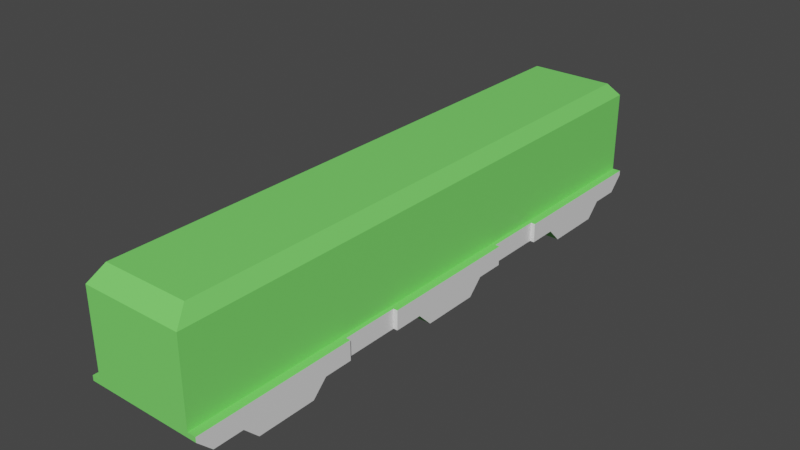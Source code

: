 # Source: train.blend  (saved by Blender 3.6.13; exported with 4.5.12 LTS)
import bpy
from mathutils import Matrix  # noqa: F401  (used for matrix-valued properties, if any)

bpy.ops.wm.read_factory_settings(use_empty=True)
scene = bpy.context.scene
scene.name = 'Scene'

# ---- collections
col_collection = bpy.data.collections.new('Collection'); scene.collection.children.link(col_collection)

# ---- materials (node trees are filled in below, after node groups)
mat_material = bpy.data.materials.new('Material')
mat_material.alpha_threshold = 0.0
mat_material.use_transparent_shadow = False
mat_material.roughness = 0.5
mat_material.line_color = (0.0, 0.0, 0.0, 1.0)
mat_material_001 = bpy.data.materials.new('Material.001')
mat_material_001.use_transparent_shadow = False
mat_material_002 = bpy.data.materials.new('Material.002')
mat_material_002.use_transparent_shadow = False
mat_material_003 = bpy.data.materials.new('Material.003')
mat_material_003.use_transparent_shadow = False

# ---- material node trees
mat_material.use_nodes = True; mat_material.node_tree.nodes.clear()
_N = mat_material.node_tree.nodes; _L = mat_material.node_tree.links
n0 = _N.new('ShaderNodeOutputMaterial'); n0.name = 'Material Output'; n0.location = (300, 300)
n1 = _N.new('ShaderNodeBsdfPrincipled'); n1.name = 'Principled BSDF'; n1.location = (10, 300)
n1.distribution = 'GGX'
n1.subsurface_method = 'RANDOM_WALK_SKIN'
n1.inputs[0].default_value = (0.198, 0.8, 0.1419, 1.0)
n1.inputs[3].default_value = 1.45
n1.inputs[27].default_value = (0.0, 0.0, 0.0, 1.0)
n1.inputs[28].default_value = 1.0
_L.new(n1.outputs[0], n0.inputs[0])
n0.is_active_output = True
mat_material_001.use_nodes = True; mat_material_001.node_tree.nodes.clear()
_N = mat_material_001.node_tree.nodes; _L = mat_material_001.node_tree.links
n0 = _N.new('ShaderNodeBsdfPrincipled'); n0.name = 'Principled BSDF'; n0.location = (10, 300)
n0.distribution = 'GGX'
n0.subsurface_method = 'RANDOM_WALK_SKIN'
n0.inputs[0].default_value = (0.8, 0.2046, 0.4406, 1.0)
n0.inputs[3].default_value = 1.45
n0.inputs[27].default_value = (0.0, 0.0, 0.0, 1.0)
n0.inputs[28].default_value = 1.0
n1 = _N.new('ShaderNodeOutputMaterial'); n1.name = 'Material Output'; n1.location = (300, 300)
_L.new(n0.outputs[0], n1.inputs[0])
n1.is_active_output = True
mat_material_002.use_nodes = True; mat_material_002.node_tree.nodes.clear()
_N = mat_material_002.node_tree.nodes; _L = mat_material_002.node_tree.links
n0 = _N.new('ShaderNodeBsdfPrincipled'); n0.name = 'Principled BSDF'; n0.location = (10, 300)
n0.distribution = 'GGX'
n0.subsurface_method = 'RANDOM_WALK_SKIN'
n0.inputs[3].default_value = 1.45
n0.inputs[27].default_value = (0.0, 0.0, 0.0, 1.0)
n0.inputs[28].default_value = 1.0
n1 = _N.new('ShaderNodeOutputMaterial'); n1.name = 'Material Output'; n1.location = (300, 300)
_L.new(n0.outputs[0], n1.inputs[0])
n1.is_active_output = True
mat_material_003.use_nodes = True; mat_material_003.node_tree.nodes.clear()
_N = mat_material_003.node_tree.nodes; _L = mat_material_003.node_tree.links
n0 = _N.new('ShaderNodeBsdfPrincipled'); n0.name = 'Principled BSDF'; n0.location = (10, 300)
n0.distribution = 'GGX'
n0.subsurface_method = 'RANDOM_WALK_SKIN'
n0.inputs[3].default_value = 1.45
n0.inputs[27].default_value = (0.0, 0.0, 0.0, 1.0)
n0.inputs[28].default_value = 1.0
n1 = _N.new('ShaderNodeOutputMaterial'); n1.name = 'Material Output'; n1.location = (300, 300)
_L.new(n0.outputs[0], n1.inputs[0])
n1.is_active_output = True

# ---- world
world_world = bpy.data.worlds.new('World'); scene.world = world_world
world_world.use_nodes = True; world_world.node_tree.nodes.clear()
_N = world_world.node_tree.nodes; _L = world_world.node_tree.links
n0 = _N.new('ShaderNodeOutputWorld'); n0.name = 'World Output'; n0.location = (300, 300)
n1 = _N.new('ShaderNodeBackground'); n1.name = 'Background'; n1.location = (10, 300)
n1.inputs[0].default_value = (0.05088, 0.05088, 0.05088, 1.0)
_L.new(n1.outputs[0], n0.inputs[0])
n0.is_active_output = True
world_world.color = (0.05088, 0.05088, 0.05088)
world_world.use_sun_shadow = False
world_world.sun_shadow_jitter_overblur = 0.0

# ---- meshes
me_vert = bpy.data.meshes.new('Vert')
me_vert.from_pydata([(0.0, 0.0, 0.0), (0.0, 2.0, 0.0), (0.0, 3.0, 1.0), (0.0, 11.0, 1.0), (0.0, 12.0, 0.0), (0.0, 16.0, 0.0), (0.0, 17.0, 1.0), (0.0, 19.0, 1.0), (0.0, 20.0, 2.0), (0.0, 20.0, 8.0), (0.0, 19.0, 9.0), (0.0, -2.0, 0.0), (0.0, -3.0, 1.0), (0.0, -11.0, 1.0), (0.0, -12.0, 0.0), (0.0, -16.0, 0.0), (0.0, -17.0, 1.0), (0.0, -19.0, 1.0), (0.0, -20.0, 2.0), (0.0, -20.0, 8.0), (0.0, -19.0, 9.0), (4.0, 0.0, 0.0), (4.0, 2.0, 0.0), (4.0, 3.0, 1.0), (4.0, 11.0, 1.0), (4.0, 12.0, 0.0), (4.0, 16.0, 0.0), (4.0, 17.0, 1.0), (4.0, 19.0, 1.0), (4.0, 20.0, 2.0), (4.0, -2.0, 0.0), (4.0, -3.0, 1.0), (4.0, -11.0, 1.0), (4.0, -12.0, 0.0), (4.0, -16.0, 0.0), (4.0, -17.0, 1.0), (4.0, -19.0, 1.0), (4.0, -20.0, 2.0), (3.415, -20.0, 8.0), (3.415, -20.0, 2.34), (4.0, -20.0, 2.34), (2.915, -19.0, 9.0), (2.915, 19.0, 9.0), (3.415, 20.0, 8.0), (3.415, 20.0, 2.34), (4.0, 20.0, 2.34), (0.8127, -2.316, 0.3164), (0.8127, -2.0, 0.0), (2.878, -2.316, 0.3164), (2.878, -2.0, 0.0), (2.878, 16.0, 0.0), (0.8127, 16.0, 0.0), (0.8127, 12.0, 0.0), (2.878, 12.0, 0.0), (0.8127, 16.32, 0.3164), (2.878, 16.32, 0.3164), (0.8127, -12.0, 0.0), (0.8127, -11.68, 0.3164), (2.878, -12.0, 0.0), (2.878, -11.68, 0.3164), (2.878, -16.0, 0.0), (0.8127, -16.0, 0.0), (2.878, 2.0, 0.0), (0.8127, 2.0, 0.0), (0.8127, 0.0, 0.0), (2.878, 0.0, 0.0), (0.8127, -16.32, 0.3164), (2.878, -16.32, 0.3164), (0.8127, 2.316, 0.3164), (2.878, 2.316, 0.3164), (0.8127, 11.68, 0.3164), (2.878, 11.68, 0.3164), (3.696, 4.982, 1.0), (3.696, 8.99, 1.0), (4.0, 4.982, 1.0), (4.0, 8.99, 1.0), (4.0, 4.982, 2.34), (4.0, 8.99, 2.34), (3.696, 4.982, 2.34), (3.696, 8.99, 2.34), (3.704, -9.02, 1.0), (3.704, -5.027, 1.0), (4.0, -5.027, 1.0), (4.0, -9.02, 1.0), (4.0, -5.027, 2.34), (4.0, -9.02, 2.34), (3.704, -9.02, 2.34), (3.704, -5.027, 2.34), (-4.0, 0.0, 0.0), (-4.0, 2.0, 0.0), (-4.0, 3.0, 1.0), (-4.0, 11.0, 1.0), (-4.0, 12.0, 0.0), (-4.0, 16.0, 0.0), (-4.0, 17.0, 1.0), (-4.0, 19.0, 1.0), (-4.0, 20.0, 2.0), (-4.0, -2.0, 0.0), (-4.0, -3.0, 1.0), (-4.0, -11.0, 1.0), (-4.0, -12.0, 0.0), (-4.0, -16.0, 0.0), (-4.0, -17.0, 1.0), (-4.0, -19.0, 1.0), (-4.0, -20.0, 2.0), (-3.415, -20.0, 8.0), (-3.415, -20.0, 2.34), (-4.0, -20.0, 2.34), (-2.915, -19.0, 9.0), (-2.915, 19.0, 9.0), (-3.415, 20.0, 8.0), (-3.415, 20.0, 2.34), (-4.0, 20.0, 2.34), (-0.8127, -2.316, 0.3164), (-0.8127, -2.0, 0.0), (-2.878, -2.316, 0.3164), (-2.878, -2.0, 0.0), (-2.878, 16.0, 0.0), (-0.8127, 16.0, 0.0), (-0.8127, 12.0, 0.0), (-2.878, 12.0, 0.0), (-0.8127, 16.32, 0.3164), (-2.878, 16.32, 0.3164), (-0.8127, -12.0, 0.0), (-0.8127, -11.68, 0.3164), (-2.878, -12.0, 0.0), (-2.878, -11.68, 0.3164), (-2.878, -16.0, 0.0), (-0.8127, -16.0, 0.0), (-2.878, 2.0, 0.0), (-0.8127, 2.0, 0.0), (-0.8127, 0.0, 0.0), (-2.878, 0.0, 0.0), (-0.8127, -16.32, 0.3164), (-2.878, -16.32, 0.3164), (-0.8127, 2.316, 0.3164), (-2.878, 2.316, 0.3164), (-0.8127, 11.68, 0.3164), (-2.878, 11.68, 0.3164), (-3.696, 4.982, 1.0), (-3.696, 8.99, 1.0), (-4.0, 4.982, 1.0), (-4.0, 8.99, 1.0), (-4.0, 4.982, 2.34), (-4.0, 8.99, 2.34), (-3.696, 4.982, 2.34), (-3.696, 8.99, 2.34), (-3.704, -9.02, 1.0), (-3.704, -5.027, 1.0), (-4.0, -5.027, 1.0), (-4.0, -9.02, 1.0), (-4.0, -5.027, 2.34), (-4.0, -9.02, 2.34), (-3.704, -9.02, 2.34), (-3.704, -5.027, 2.34)], [], [(39, 38, 19, 18, 37, 40), (46, 48, 49, 30, 31, 12, 11, 47), (26, 25, 53, 50), (4, 5, 51, 52), (19, 38, 41, 20), (82, 81, 80, 83, 32, 13, 12, 31), (54, 51, 5, 6, 27, 26, 50, 55), (10, 20, 41, 42), (59, 57, 56, 14, 13, 32, 33, 58), (6, 7, 28, 27), (14, 56, 61, 15), (34, 60, 58, 33), (7, 8, 29, 28), (0, 1, 63, 64), (22, 21, 65, 62), (66, 67, 60, 34, 35, 16, 15, 61), (44, 45, 29, 8, 9, 43), (68, 63, 1, 2, 23, 22, 62, 69), (16, 35, 36, 17), (9, 10, 42, 43), (74, 23, 2, 3, 24, 75, 73, 72), (17, 36, 37, 18), (0, 64, 47, 11), (30, 49, 65, 21), (71, 53, 25, 24, 3, 4, 52, 70), (77, 75, 24, 25, 26, 27, 28, 29, 45), (82, 31, 30, 21, 22, 23, 74, 76, 84), (37, 36, 35, 34, 33, 32, 83, 85, 40), (84, 76, 78, 79, 77, 45, 44, 39, 40, 85, 86, 87), (56, 57, 66, 61), (63, 68, 46, 47, 64), (70, 52, 51, 54), (67, 59, 58, 60), (65, 49, 48, 69, 62), (50, 53, 71, 55), (57, 59, 67, 66), (48, 46, 68, 69), (54, 55, 71, 70), (78, 72, 73, 79), (79, 73, 75, 77), (74, 72, 78, 76), (86, 80, 81, 87), (87, 81, 82, 84), (80, 86, 85, 83), (39, 44, 43, 38), (42, 41, 38, 43), (106, 107, 104, 18, 19, 105), (113, 114, 11, 12, 98, 97, 116, 115), (93, 117, 120, 92), (4, 119, 118, 5), (19, 20, 108, 105), (149, 98, 12, 13, 99, 150, 147, 148), (121, 122, 117, 93, 94, 6, 5, 118), (10, 109, 108, 20), (126, 125, 100, 99, 13, 14, 123, 124), (6, 94, 95, 7), (14, 15, 128, 123), (101, 100, 125, 127), (7, 95, 96, 8), (0, 131, 130, 1), (89, 129, 132, 88), (133, 128, 15, 16, 102, 101, 127, 134), (111, 110, 9, 8, 96, 112), (135, 136, 129, 89, 90, 2, 1, 130), (16, 17, 103, 102), (9, 110, 109, 10), (141, 139, 140, 142, 91, 3, 2, 90), (17, 18, 104, 103), (0, 11, 114, 131), (97, 88, 132, 116), (138, 137, 119, 4, 3, 91, 92, 120), (144, 112, 96, 95, 94, 93, 92, 91, 142), (149, 151, 143, 141, 90, 89, 88, 97, 98), (104, 107, 152, 150, 99, 100, 101, 102, 103), (151, 154, 153, 152, 107, 106, 111, 112, 144, 146, 145, 143), (123, 128, 133, 124), (130, 131, 114, 113, 135), (137, 121, 118, 119), (134, 127, 125, 126), (132, 129, 136, 115, 116), (117, 122, 138, 120), (124, 133, 134, 126), (115, 136, 135, 113), (121, 137, 138, 122), (145, 146, 140, 139), (146, 144, 142, 140), (141, 143, 145, 139), (153, 154, 148, 147), (154, 151, 149, 148), (147, 150, 152, 153), (106, 105, 110, 111), (109, 110, 105, 108)])
me_vert.polygons.foreach_set('material_index', [0, 0, 0, 0, 0, 0, 0, 0, 0, 0, 0, 0, 0, 0, 0, 0, 0, 0, 0, 0, 0, 0, 0, 0, 0, 2, 2, 2, 0, 3, 3, 3, 3, 3, 3, 3, 3, 3, 11878, 11878, 11878, 11878, 11878, 11878, 0, 0, 0, 0, 0, 0, 0, 0, 0, 0, 0, 0, 0, 0, 0, 0, 0, 0, 0, 0, 0, 0, 0, 0, 0, 0, 0, 2, 2, 2, 0, 3, 3, 3, 3, 3, 3, 3, 3, 3, 11878, 11878, 11878, 11878, 11878, 11878, 0, 0])
_uv = me_vert.uv_layers.new(name='UVMap')
_uv.uv.foreach_set('vector', [0.9081, 0.7891, 0.7667, 0.7891, 0.7667, 0.8744, 0.9166, 0.8744, 0.9166, 0.7745, 0.9081, 0.7745, 0.8422, 0.4794, 0.8422, 0.4278, 0.8501, 0.4278, 0.8501, 0.3998, 0.8251, 0.3998, 0.8251, 0.4997, 0.8501, 0.4997, 0.8501, 0.4794, 0.5084, 0.4576, 0.5084, 0.3577, 0.5364, 0.3577, 0.5364, 0.4576, 0.6083, 0.3577, 0.6083, 0.4576, 0.588, 0.4576, 0.588, 0.3577, 0.8501, 0.685, 0.8501, 0.5996, 0.8251, 0.6121, 0.8251, 0.685, 0.7083, 0.8147, 0.7009, 0.8147, 0.7009, 0.7149, 0.7083, 0.7149, 0.7083, 0.6654, 0.6083, 0.6654, 0.6083, 0.8653, 0.7083, 0.8653, 0.8672, 0.4794, 0.8751, 0.4794, 0.8751, 0.4997, 0.8501, 0.4997, 0.8501, 0.3998, 0.8751, 0.3998, 0.8751, 0.4278, 0.8672, 0.4278, 0.4356, 0.9494, 0.4356, 0.0, 0.5084, 0.0, 0.5084, 0.9494, 0.6802, 0.6483, 0.6286, 0.6483, 0.6286, 0.6404, 0.6083, 0.6404, 0.6083, 0.6654, 0.7083, 0.6654, 0.7083, 0.6404, 0.6802, 0.6404, 0.8251, 0.2998, 0.8751, 0.2998, 0.8751, 0.3998, 0.8251, 0.3998, 0.6083, 0.6404, 0.6286, 0.6404, 0.6286, 0.5405, 0.6083, 0.5405, 0.7083, 0.5405, 0.6802, 0.5405, 0.6802, 0.6404, 0.7083, 0.6404, 0.8751, 0.2998, 0.9001, 0.2998, 0.9001, 0.3998, 0.8751, 0.3998, 0.6083, 0.05788, 0.6083, 0.1078, 0.588, 0.1078, 0.588, 0.05788, 0.5084, 0.1078, 0.5084, 0.05788, 0.5364, 0.05788, 0.5364, 0.1078, 0.6286, 0.5326, 0.6802, 0.5326, 0.6802, 0.5405, 0.7083, 0.5405, 0.7083, 0.5155, 0.6083, 0.5155, 0.6083, 0.5405, 0.6286, 0.5405, 0.9915, 0.01463, 0.9915, 4.315e-09, 1.0, 3.944e-09, 1.0, 0.09994, 0.8501, 0.09994, 0.8501, 0.01463, 0.588, 0.1158, 0.588, 0.1078, 0.6083, 0.1078, 0.6083, 0.1328, 0.5084, 0.1328, 0.5084, 0.1078, 0.5364, 0.1078, 0.5364, 0.1158, 0.6083, 0.5155, 0.7083, 0.5155, 0.7083, 0.4655, 0.6083, 0.4655, 0.8501, 0.09994, 0.8251, 0.09994, 0.8251, 0.02712, 0.8501, 0.01463, 0.5084, 0.1823, 0.5084, 0.1328, 0.6083, 0.1328, 0.6083, 0.3327, 0.5084, 0.3327, 0.5084, 0.2825, 0.516, 0.2825, 0.516, 0.1823, 0.9416, 0.8744, 0.9416, 0.7745, 0.9166, 0.7745, 0.9166, 0.8744, 0.8704, 0.7654, 0.8907, 0.7654, 0.8907, 0.7154, 0.8704, 0.7154, 0.9031, 0.5155, 0.8751, 0.5155, 0.8751, 0.5655, 0.9031, 0.5655, 0.5364, 0.3498, 0.5364, 0.3577, 0.5084, 0.3577, 0.5084, 0.3327, 0.6083, 0.3327, 0.6083, 0.3577, 0.588, 0.3577, 0.588, 0.3498, 0.7667, 0.2751, 0.7332, 0.2751, 0.7332, 0.2249, 0.7083, 0.1999, 0.7083, 0.09994, 0.7332, 0.07496, 0.7332, 0.02499, 0.7582, -1.451e-08, 0.7667, -1.414e-08, 0.7916, 0.5244, 0.7916, 0.4738, 0.7667, 0.4488, 0.7667, 0.3988, 0.7667, 0.3488, 0.7916, 0.3238, 0.7916, 0.2743, 0.8251, 0.2743, 0.8251, 0.5244, 0.7582, 0.8245, 0.7332, 0.7995, 0.7332, 0.7495, 0.7083, 0.7245, 0.7083, 0.6246, 0.7332, 0.5996, 0.7332, 0.5502, 0.7667, 0.5502, 0.7667, 0.8245, 0.3481, 0.3741, 0.3481, 0.6242, 0.3405, 0.6242, 0.3405, 0.7243, 0.3481, 0.7243, 0.3481, 0.9994, 0.3335, 0.9994, 0.3335, 0.0, 0.3481, 0.0, 0.3481, 0.2743, 0.3407, 0.2743, 0.3407, 0.3741, 0.9267, 0.4077, 0.9346, 0.3998, 0.9346, 0.5155, 0.9267, 0.5076, 0.9159, 0.2078, 0.9238, 0.1999, 0.9238, 0.3156, 0.9159, 0.3077, 0.9159, 0.2578, 0.908, 0.3156, 0.9001, 0.3077, 0.9001, 0.2078, 0.908, 0.1999, 0.9317, 0.3156, 0.9317, 0.1999, 0.9396, 0.2078, 0.9396, 0.3077, 0.9317, 0.2578, 0.9317, 0.3077, 0.9238, 0.3156, 0.9238, 0.1999, 0.9317, 0.2078, 0.9159, 0.2078, 0.9159, 0.3077, 0.908, 0.3156, 0.908, 0.1999, 0.9017, 0.7154, 0.8501, 0.7154, 0.8501, 0.5996, 0.9017, 0.5996, 0.5364, 5.957e-09, 0.588, 5.957e-09, 0.588, 0.1158, 0.5364, 0.1158, 0.588, 0.4655, 0.5364, 0.4655, 0.5364, 0.3498, 0.588, 0.3498, 0.5084, 0.8653, 0.5418, 0.8653, 0.5418, 0.9655, 0.5084, 0.9655, 0.7651, 0.8245, 0.7651, 0.858, 0.7575, 0.858, 0.7575, 0.8245, 0.8903, 0.599, 0.8827, 0.599, 0.8827, 0.5655, 0.8903, 0.5655, 0.5753, 0.9651, 0.5418, 0.9651, 0.5418, 0.8653, 0.5753, 0.8653, 0.8977, 0.5655, 0.8977, 0.599, 0.8903, 0.599, 0.8903, 0.5655, 0.6368, 0.8988, 0.6368, 0.8653, 0.6442, 0.8653, 0.6442, 0.8988, 0.1413, 0.9994, 0.1413, -6.178e-09, 0.0, 0.0, 4.369e-08, 0.9994, 0.2827, 0.9744, 0.2827, 0.02499, 0.3081, -1.347e-08, 0.3081, 0.9994, 0.9081, 0.9597, 0.9081, 0.9744, 0.9166, 0.9744, 0.9166, 0.8744, 0.7667, 0.8744, 0.7667, 0.9597, 0.8422, 0.52, 0.8501, 0.52, 0.8501, 0.4997, 0.8251, 0.4997, 0.8251, 0.5996, 0.8501, 0.5996, 0.8501, 0.5716, 0.8422, 0.5716, 0.7083, 0.4576, 0.6802, 0.4576, 0.6802, 0.3577, 0.7083, 0.3577, 0.6083, 0.3577, 0.6286, 0.3577, 0.6286, 0.4576, 0.6083, 0.4576, 0.8501, 0.685, 0.8251, 0.685, 0.8251, 0.7578, 0.8501, 0.7703, 0.5084, 0.8147, 0.5084, 0.8653, 0.6083, 0.8653, 0.6083, 0.6654, 0.5084, 0.6654, 0.5084, 0.7149, 0.5158, 0.7149, 0.5158, 0.8147, 0.8672, 0.52, 0.8672, 0.5716, 0.8751, 0.5716, 0.8751, 0.5996, 0.8501, 0.5996, 0.8501, 0.4997, 0.8751, 0.4997, 0.8751, 0.52, 0.4356, 0.9494, 0.3627, 0.9494, 0.3627, 0.0, 0.4356, 0.0, 0.5364, 0.6483, 0.5364, 0.6404, 0.5084, 0.6404, 0.5084, 0.6654, 0.6083, 0.6654, 0.6083, 0.6404, 0.588, 0.6404, 0.588, 0.6483, 0.8251, 0.2998, 0.8251, 0.1999, 0.8751, 0.1999, 0.8751, 0.2998, 0.6083, 0.6404, 0.6083, 0.5405, 0.588, 0.5405, 0.588, 0.6404, 0.5084, 0.5405, 0.5084, 0.6404, 0.5364, 0.6404, 0.5364, 0.5405, 0.8751, 0.2998, 0.8751, 0.1999, 0.9001, 0.1999, 0.9001, 0.2998, 0.6083, 0.05788, 0.6286, 0.05788, 0.6286, 0.1078, 0.6083, 0.1078, 0.7083, 0.1078, 0.6802, 0.1078, 0.6802, 0.05788, 0.7083, 0.05788, 0.9504, 0.6199, 0.9583, 0.6199, 0.9583, 0.5996, 0.9333, 0.5996, 0.9333, 0.6996, 0.9583, 0.6996, 0.9583, 0.6716, 0.9504, 0.6716, 0.9915, 0.1853, 0.8501, 0.1853, 0.8501, 0.09994, 1.0, 0.09994, 1.0, 0.1999, 0.9915, 0.1999, 0.6286, 0.1158, 0.6802, 0.1158, 0.6802, 0.1078, 0.7083, 0.1078, 0.7083, 0.1328, 0.6083, 0.1328, 0.6083, 0.1078, 0.6286, 0.1078, 0.6083, 0.5155, 0.6083, 0.4655, 0.5084, 0.4655, 0.5084, 0.5155, 0.8501, 0.09994, 0.8501, 0.1853, 0.8251, 0.1728, 0.8251, 0.09994, 0.7083, 0.1823, 0.7007, 0.1823, 0.7007, 0.2825, 0.7083, 0.2825, 0.7083, 0.3327, 0.6083, 0.3327, 0.6083, 0.1328, 0.7083, 0.1328, 0.9416, 0.8744, 0.9166, 0.8744, 0.9166, 0.9744, 0.9416, 0.9744, 0.8704, 0.7654, 0.8704, 0.7154, 0.8501, 0.7154, 0.8501, 0.7654, 0.6087, 0.8653, 0.6087, 0.9153, 0.6368, 0.9153, 0.6368, 0.8653, 0.6802, 0.3498, 0.6286, 0.3498, 0.6286, 0.3577, 0.6083, 0.3577, 0.6083, 0.3327, 0.7083, 0.3327, 0.7083, 0.3577, 0.6802, 0.3577, 0.7083, 0.5502, 0.7083, 0.2751, 0.7167, 0.2751, 0.7417, 0.3001, 0.7417, 0.35, 0.7667, 0.375, 0.7667, 0.475, 0.7417, 0.4999, 0.7417, 0.5502, 0.8001, 0.7745, 0.7667, 0.7745, 0.7667, 0.5244, 0.8001, 0.5244, 0.8001, 0.5739, 0.8251, 0.5989, 0.8251, 0.6489, 0.8251, 0.6988, 0.8001, 0.7238, 0.7752, 0.2743, 0.7667, 0.2743, 0.7667, -9.685e-09, 0.8001, -1.115e-08, 0.8001, 0.04946, 0.8251, 0.07445, 0.8251, 0.1744, 0.8001, 0.1994, 0.8001, 0.2493, 0.3481, 0.3741, 0.3555, 0.3741, 0.3555, 0.2743, 0.3481, 0.2743, 0.3481, 0.0, 0.3627, 0.0, 0.3627, 0.9994, 0.3481, 0.9994, 0.3481, 0.7243, 0.3557, 0.7243, 0.3557, 0.6242, 0.3481, 0.6242, 0.7162, 0.8324, 0.7162, 0.9323, 0.7083, 0.9402, 0.7083, 0.8245, 0.9254, 0.6075, 0.9254, 0.6575, 0.9254, 0.7075, 0.9175, 0.7154, 0.9175, 0.5996, 0.9017, 0.7154, 0.9017, 0.5996, 0.9096, 0.6075, 0.9096, 0.7075, 0.7241, 0.9402, 0.7162, 0.9323, 0.7162, 0.8324, 0.7241, 0.8245, 0.9254, 0.6575, 0.9254, 0.6075, 0.9333, 0.5996, 0.9333, 0.7154, 0.9254, 0.7075, 0.9096, 0.6075, 0.9175, 0.5996, 0.9175, 0.7154, 0.9096, 0.7075, 0.8751, 0.5155, 0.8751, 0.3998, 0.9267, 0.3998, 0.9267, 0.5155, 0.6802, 5.957e-09, 0.6802, 0.1158, 0.6286, 0.1158, 0.6286, 5.957e-09, 0.6286, 0.4655, 0.6286, 0.3498, 0.6802, 0.3498, 0.6802, 0.4655, 0.7241, 0.9246, 0.7241, 0.8245, 0.7575, 0.8245, 0.7575, 0.9246, 0.8751, 0.5655, 0.8827, 0.5655, 0.8827, 0.599, 0.8751, 0.599, 0.7575, 0.8914, 0.7575, 0.858, 0.7651, 0.858, 0.7651, 0.8914, 0.6087, 0.8653, 0.6087, 0.9651, 0.5753, 0.9651, 0.5753, 0.8653, 0.8907, 0.7154, 0.8981, 0.7154, 0.8981, 0.7489, 0.8907, 0.7489, 0.6516, 0.8988, 0.6442, 0.8988, 0.6442, 0.8653, 0.6516, 0.8653, 0.2827, -1.236e-08, 0.1413, -6.178e-09, 0.1413, 0.9994, 0.2827, 0.9994, 0.3081, 0.02499, 0.3335, -1.458e-08, 0.3335, 0.9994, 0.3081, 0.9744])
me_vert.materials.append(mat_material)
me_vert.materials.append(mat_material_001)
me_vert.materials.append(mat_material_002)
me_vert.materials.append(mat_material_003)
me_vert.update()

# ---- objects
ob_vert = bpy.data.objects.new('Vert', me_vert)

# ---- transforms, parenting, visibility, modifiers, constraints
ob_vert.location = (0.0, 0.0, 0.0)
ob_vert.display_type = 'SOLID'

# ---- collection membership
col_collection.objects.link(ob_vert)

# ---- scene / render settings (as saved in the file)
scene.frame_start = 1; scene.frame_end = 250; scene.frame_set(1)
scene.render.engine = 'BLENDER_EEVEE_NEXT'
scene.cycles.sampling_pattern = 'TABULATED_SOBOL'
scene.view_settings.view_transform = 'Filmic'
bpy.context.view_layer.update()

# ---- added for rendering (the .blend has no active camera and no usable light): camera, sun
cam_auto = bpy.data.cameras.new('AutoCamera')
cam_auto.lens = 50.0
cam_auto.sensor_width = 36.0
cam_auto.clip_end = 1000.0
ob_auto_camera = bpy.data.objects.new('AutoCamera', cam_auto)
scene.collection.objects.link(ob_auto_camera)
ob_auto_camera.location = (38.6496, -46.3795, 35.4197)
ob_auto_camera.rotation_euler = (1.09748, -7.21219e-08, 0.694738)
scene.camera = ob_auto_camera
light_auto_sun = bpy.data.lights.new('AutoSun', 'SUN')
light_auto_sun.energy = 3.0
light_auto_sun.angle = 0.0523599
ob_auto_sun = bpy.data.objects.new('AutoSun', light_auto_sun)
scene.collection.objects.link(ob_auto_sun)
ob_auto_sun.rotation_euler = (0.872665, 0.174533, 0.523599)
bpy.context.view_layer.update()
